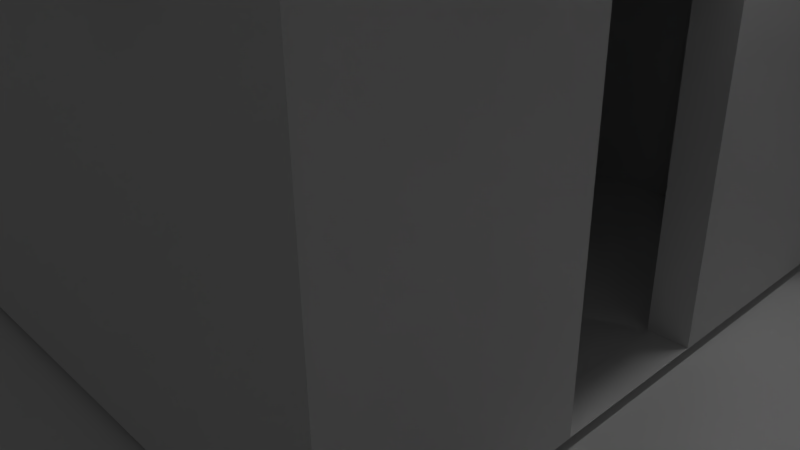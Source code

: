 # Source: Custom_House.blend  (saved by Blender 2.75.0; exported with 4.5.12 LTS)
import bpy
from mathutils import Matrix  # noqa: F401  (used for matrix-valued properties, if any)

bpy.ops.wm.read_factory_settings(use_empty=True)
scene = bpy.context.scene
scene.name = 'Scene'

# ---- collections
col_collection_1 = bpy.data.collections.new('Collection 1'); scene.collection.children.link(col_collection_1)

# ---- world
world_world = bpy.data.worlds.new('World'); scene.world = world_world
world_world.color = (0.05088, 0.05088, 0.05088)
world_world.use_sun_shadow = False
world_world.sun_shadow_jitter_overblur = 0.0
world_world.cycles.sampling_method = 'MANUAL'
world_world.cycles.sample_map_resolution = 256

# ---- cameras
cam_camera = bpy.data.cameras.new('Camera')
cam_camera.clip_end = 100.0
cam_camera.lens = 35.0
cam_camera.sensor_width = 32.0
cam_camera.sensor_height = 18.0
cam_camera.ortho_scale = 7.314
cam_camera.dof.focus_distance = 0.0
cam_camera.dof.aperture_fstop = 128.0

# ---- lights
light_lamp = bpy.data.lights.new('Lamp', 'POINT')
light_lamp.transmission_factor = 0.0
light_lamp.cutoff_distance = 30.0
light_lamp.energy = 100.0
light_lamp.shadow_buffer_clip_start = 1.001
light_lamp.shadow_soft_size = 0.1
light_lamp.shadow_maximum_resolution = 0.006
light_lamp.use_absolute_resolution = True
light_lamp.cycles.use_multiple_importance_sampling = False

# ---- meshes
me_cube_001 = bpy.data.meshes.new('Cube.001')
me_cube_001.from_pydata([(-1.0, -1.0, 1.0), (-1.0, 1.0, 1.0), (-1.0, 1.0, -1.0), (-1.0, -1.0, -1.0), (1.0, -1.0, 1.0), (1.0, -1.0, -1.0), (1.0, 1.0, 1.0), (-0.3777, 1.0, 0.5922), (-0.5858, 1.0, 0.5922), (-0.5858, 1.0, 0.2881), (1.0, 1.0, -1.0), (1.0, -0.2937, -0.9974), (1.0, -0.2937, 0.1455), (1.0, 0.2063, 0.1455), (-0.3777, 1.0, 0.2881), (-0.05182, 1.0, 0.2881), (0.1563, 1.0, 0.2881), (0.1563, 1.0, 0.5922), (-0.05182, 1.0, 0.5922), (-0.3777, 0.8947, 0.5947), (-0.5858, 0.8947, 0.5947), (-0.5858, 0.8947, 0.2881), (1.0, 0.2063, -0.9974), (0.8797, -0.2937, -0.9974), (0.8797, -0.2937, 0.1455), (0.8797, 0.2063, 0.1455), (-0.3777, 0.8947, 0.2881), (0.8797, 0.2063, -0.9974), (-0.5858, -1.122, 0.5947), (-0.5858, -0.9136, 0.5898), (-0.5858, -0.9136, 0.2881), (-0.5858, -1.122, 0.2881), (-0.3777, -1.122, 0.5947), (-0.3777, -1.122, 0.2881), (-0.3777, -0.9136, 0.5898), (-0.3777, -0.9136, 0.2881), (-0.05182, -1.122, 0.5947), (-0.05182, -0.9136, 0.5898), (-0.05182, -0.9136, 0.2881), (-0.05182, -1.122, 0.2881), (0.1563, -1.122, 0.5947), (0.1563, -1.122, 0.2881), (0.1563, -0.9136, 0.5898), (0.1563, -0.9136, 0.2881), (0.4596, -1.122, 0.5947), (0.4596, -0.9136, 0.5898), (0.4596, -0.9136, 0.2881), (0.4596, -1.122, 0.2881), (0.6677, -1.122, 0.5947), (0.6677, -1.122, 0.2881), (0.6677, -0.9136, 0.5898), (0.6677, -0.9136, 0.2881), (0.4596, 0.8947, 0.5947), (0.4596, 1.103, 0.5898), (0.4596, 1.103, 0.2881), (0.4596, 0.8947, 0.2881), (0.6677, 0.8947, 0.5947), (0.6677, 0.8947, 0.2881), (0.6677, 1.103, 0.5898), (0.6677, 1.103, 0.2881), (-0.9063, -0.6609, 0.5947), (-1.114, -0.6609, 0.5898), (-1.114, -0.6609, 0.2881), (-0.9063, -0.6609, 0.2881), (-0.9063, -0.4527, 0.5947), (-0.9063, -0.4527, 0.2881), (-1.114, -0.4527, 0.5898), (-1.114, -0.4527, 0.2881), (-0.9063, -0.1269, 0.5947), (-1.114, -0.1269, 0.5898), (-1.114, -0.1269, 0.2881), (-0.9063, -0.1269, 0.2881), (-0.9063, 0.08123, 0.5947), (-0.9063, 0.08123, 0.2881), (-1.114, 0.08123, 0.5898), (-1.114, 0.08123, 0.2881), (-0.9063, 0.3845, 0.5947), (-1.114, 0.3845, 0.5898), (-1.114, 0.3845, 0.2881), (-0.9063, 0.3845, 0.2881), (-0.9063, 0.5926, 0.5947), (-0.9063, 0.5926, 0.2881), (-1.114, 0.5926, 0.5898), (-1.114, 0.5926, 0.2881), (1.105, -0.6609, 0.5947), (0.8966, -0.6609, 0.5898), (0.8966, -0.6609, 0.2881), (1.105, -0.6609, 0.2881), (1.105, -0.4527, 0.5947), (1.105, -0.4527, 0.2881), (0.8966, -0.4527, 0.5898), (0.8966, -0.4527, 0.2881), (1.105, -0.1269, 0.5947), (0.8966, -0.1269, 0.5898), (0.8966, -0.1269, 0.2881), (1.105, -0.1269, 0.2881), (1.105, 0.08123, 0.5947), (1.105, 0.08123, 0.2881), (0.8966, 0.08123, 0.5898), (0.8966, 0.08123, 0.2881), (1.105, 0.3845, 0.5947), (0.8966, 0.3845, 0.5898), (0.8966, 0.3845, 0.2881), (1.105, 0.3845, 0.2881), (1.105, 0.5926, 0.5947), (1.105, 0.5926, 0.2881), (0.8966, 0.5926, 0.5898), (0.8966, 0.5926, 0.2881), (-0.05182, 0.8947, 0.5947), (-0.05182, 0.8947, 0.2881), (0.1563, 0.8947, 0.2881), (0.1563, 0.8947, 0.5947)], [], [(0, 1, 2, 3), (4, 0, 3, 5), (4, 6, 1, 0), (6, 7, 8, 9, 2, 1), (3, 2, 10, 5), (5, 11, 12, 13, 6, 4), (9, 14, 15, 16, 17, 6, 10, 2), (7, 6, 17, 18, 15, 14), (8, 7, 19, 20), (9, 8, 20, 21), (5, 10, 6, 13, 22, 11), (12, 11, 23, 24), (13, 12, 24, 25), (14, 9, 21, 26), (7, 14, 26, 19), (19, 26, 21, 20), (22, 13, 25, 27), (11, 22, 27, 23), (15, 18, 108, 109), (16, 15, 109, 110), (111, 110, 109, 108), (18, 17, 111, 108), (17, 16, 110, 111), (28, 29, 30, 31), (32, 28, 31, 33), (32, 34, 29, 28), (29, 34, 35, 30), (31, 30, 35, 33), (34, 32, 33, 35), (36, 37, 38, 39), (40, 36, 39, 41), (40, 42, 37, 36), (37, 42, 43, 38), (39, 38, 43, 41), (42, 40, 41, 43), (44, 45, 46, 47), (48, 44, 47, 49), (48, 50, 45, 44), (45, 50, 51, 46), (47, 46, 51, 49), (50, 48, 49, 51), (52, 53, 54, 55), (56, 52, 55, 57), (56, 58, 53, 52), (53, 58, 59, 54), (55, 54, 59, 57), (58, 56, 57, 59), (60, 61, 62, 63), (64, 60, 63, 65), (64, 66, 61, 60), (61, 66, 67, 62), (63, 62, 67, 65), (66, 64, 65, 67), (68, 69, 70, 71), (72, 68, 71, 73), (72, 74, 69, 68), (69, 74, 75, 70), (71, 70, 75, 73), (74, 72, 73, 75), (76, 77, 78, 79), (80, 76, 79, 81), (80, 82, 77, 76), (77, 82, 83, 78), (79, 78, 83, 81), (82, 80, 81, 83), (84, 85, 86, 87), (88, 84, 87, 89), (88, 90, 85, 84), (85, 90, 91, 86), (87, 86, 91, 89), (90, 88, 89, 91), (92, 93, 94, 95), (96, 92, 95, 97), (96, 98, 93, 92), (93, 98, 99, 94), (95, 94, 99, 97), (98, 96, 97, 99), (100, 101, 102, 103), (104, 100, 103, 105), (104, 106, 101, 100), (101, 106, 107, 102), (103, 102, 107, 105), (106, 104, 105, 107)])
me_cube_001.use_remesh_preserve_volume = False
me_cube_001.use_remesh_preserve_attributes = False
me_cube_001.use_mirror_vertex_groups = False
me_cube_001.update()
me_plane = bpy.data.meshes.new('Plane')
me_plane.from_pydata([(-1.0, -1.0, 0.0), (1.0, -1.0, 0.0), (-1.0, 1.0, 0.0), (1.0, 1.0, 0.0), (-1.0, -1.0, 0.0), (1.0, -1.0, 0.0), (1.0, -1.0, 2.0), (1.0, 1.0, 2.0), (-1.0, -1.0, 0.0), (1.0, -1.0, 0.0), (-1.0, -1.0, 2.0), (1.0, -1.0, 2.0), (-1.0, -1.0, 2.0), (-1.0, 1.0, 2.0), (-1.0, 1.0, 2.0), (1.0, 1.0, 2.0)], [], [(0, 1, 3, 2), (1, 0, 4, 5), (3, 1, 6, 7), (5, 4, 8, 9), (9, 8, 10, 11), (0, 2, 13, 12), (2, 3, 15, 14)])
me_plane.use_remesh_preserve_volume = False
me_plane.use_remesh_preserve_attributes = False
me_plane.use_mirror_vertex_groups = False
me_plane.update()

# ---- objects
ob_cube = bpy.data.objects.new('Cube', me_cube_001)
ob_plane = bpy.data.objects.new('Plane', me_plane)
ob_lamp = bpy.data.objects.new('Lamp', light_lamp)
ob_camera = bpy.data.objects.new('Camera', cam_camera)

# ---- transforms, parenting, visibility, modifiers, constraints
ob_cube.location = (-0.001624, -0.03169, 3.623)
ob_cube.scale = (4.0, 4.0, 3.5)
ob_cube.lineart.crease_threshold = 0.0
ob_plane.location = (0.0, 0.0, 0.0)
ob_plane.scale = (15.0, 15.0, 2.0)
ob_plane.lineart.crease_threshold = 0.0
ob_lamp.location = (4.076, 1.005, 5.904)
ob_lamp.rotation_euler = (0.6503, 0.05522, 1.866)
ob_lamp.lock_rotations_4d = False
ob_lamp.empty_display_type = 'ARROWS'
ob_lamp.color = (0.0, 0.0, 0.0, 0.0)
ob_lamp.lineart.crease_threshold = 0.0
ob_camera.location = (7.481, -6.508, 5.344)
ob_camera.rotation_euler = (1.109, 0.01082, 0.8149)
ob_camera.lock_rotations_4d = False
ob_camera.empty_display_type = 'ARROWS'
ob_camera.color = (0.0, 0.0, 0.0, 0.0)
ob_camera.display_type = 'WIRE'
ob_camera.lineart.crease_threshold = 0.0

# ---- collection membership
col_collection_1.objects.link(ob_cube)
col_collection_1.objects.link(ob_plane)
col_collection_1.objects.link(ob_lamp)
col_collection_1.objects.link(ob_camera)

# ---- scene / render settings (as saved in the file)
scene.camera = ob_camera
scene.frame_start = 1; scene.frame_end = 250; scene.frame_set(1)
scene.render.engine = 'BLENDER_EEVEE_NEXT'
scene.render.resolution_percentage = 50
scene.render.dither_intensity = 0.0
scene.cycles.use_denoising = False
scene.cycles.samples = 10
scene.cycles.sampling_pattern = 'TABULATED_SOBOL'
scene.cycles.light_sampling_threshold = 0.0
scene.cycles.use_adaptive_sampling = False
scene.cycles.use_light_tree = False
scene.cycles.blur_glossy = 0.0
scene.cycles.pixel_filter_type = 'GAUSSIAN'
scene.cycles.sample_clamp_indirect = 0.0
scene.view_settings.view_transform = 'Standard'
bpy.context.view_layer.update()
